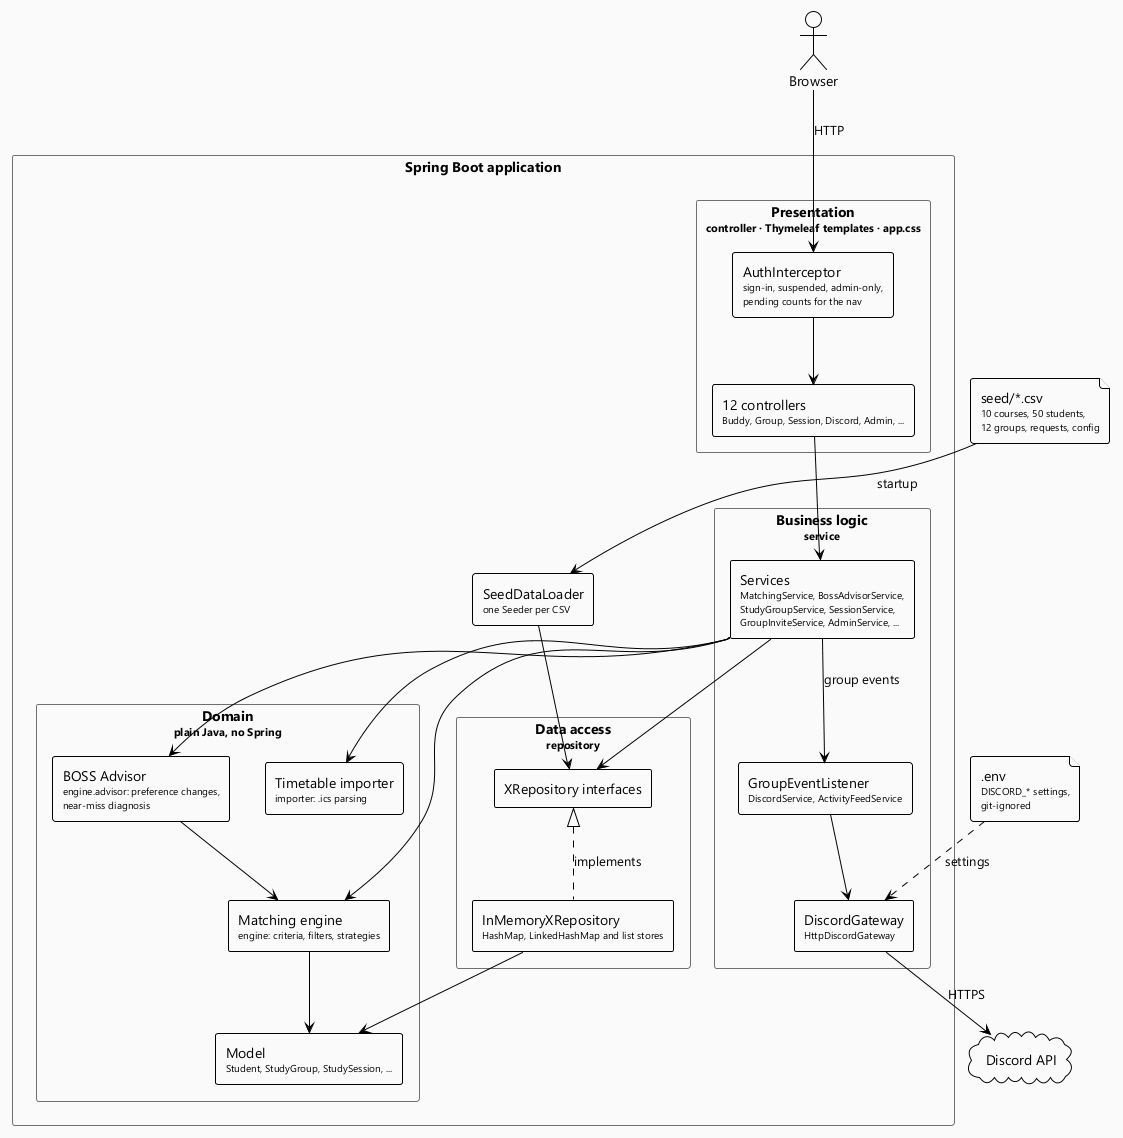

The diagram above was rendered by PlantUML. Its source (embedded in the PNG):
@startuml architecture
' Layered architecture: every dependency points down. Discord is the one outside
' system, reached only through the DiscordGateway interface.
!theme plain
skinparam defaultFontName "Segoe UI"
skinparam componentStyle rectangle
skinparam rectangle {
  BackgroundColor #FAFAFA
  BorderColor #6E6E73
}

actor "Browser" as browser

rectangle "Spring Boot application" {
  rectangle "Presentation\n<size:11>controller · Thymeleaf templates · app.css</size>" as web {
    component "AuthInterceptor\n<size:10>sign-in, suspended, admin-only,</size>\n<size:10>pending counts for the nav</size>" as auth
    component "12 controllers\n<size:10>Buddy, Group, Session, Discord, Admin, ...</size>" as ctrl
  }
  rectangle "Business logic\n<size:11>service</size>" as svc {
    component "Services\n<size:10>MatchingService, BossAdvisorService,</size>\n<size:10>StudyGroupService, SessionService,</size>\n<size:10>GroupInviteService, AdminService, ...</size>" as services
    component "GroupEventListener\n<size:10>DiscordService, ActivityFeedService</size>" as listeners
    component "DiscordGateway\n<size:10>HttpDiscordGateway</size>" as gateway
  }
  rectangle "Domain\n<size:11>plain Java, no Spring</size>" as domain {
    component "Matching engine\n<size:10>engine: criteria, filters, strategies</size>" as engine
    component "BOSS Advisor\n<size:10>engine.advisor: preference changes,</size>\n<size:10>near-miss diagnosis</size>" as advisor
    component "Timetable importer\n<size:10>importer: .ics parsing</size>" as importer
    component "Model\n<size:10>Student, StudyGroup, StudySession, ...</size>" as model
  }
  rectangle "Data access\n<size:11>repository</size>" as repo {
    component "XRepository interfaces" as irepo
    component "InMemoryXRepository\n<size:10>HashMap, LinkedHashMap and list stores</size>" as memrepo
  }
  component "SeedDataLoader\n<size:10>one Seeder per CSV</size>" as seed
}

file "seed/*.csv\n<size:10>10 courses, 50 students,</size>\n<size:10>12 groups, requests, config</size>" as csv
file ".env\n<size:10>DISCORD_* settings,</size>\n<size:10>git-ignored</size>" as env
cloud "Discord API" as discord

browser --> auth : HTTP
auth --> ctrl
ctrl --> services
services --> listeners : group events
listeners --> gateway
gateway --> discord : HTTPS
env ..> gateway : settings
services --> engine
services --> advisor
advisor --> engine
services --> importer
services --> irepo
irepo <|.. memrepo : implements
engine --> model
memrepo --> model
seed --> irepo
csv --> seed : startup
@enduml